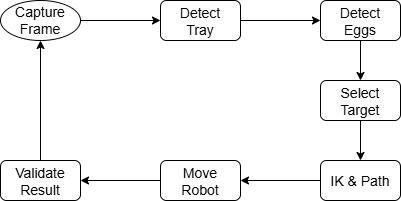

The diagram above was exported from draw.io. Its source (the exported page's mxGraphModel, read from the mxfile embedded in the PNG):
<mxGraphModel dx="1323" dy="923" grid="1" gridSize="10" guides="1" tooltips="1" connect="1" arrows="1" fold="1" page="1" pageScale="1" pageWidth="827" pageHeight="1169" math="0" shadow="0">
  <root>
    <mxCell id="0" />
    <mxCell id="1" parent="0" />
    <mxCell id="wjUxrJCaC_k2wI9VslPf-19" edge="1" parent="1" source="wjUxrJCaC_k2wI9VslPf-2" style="edgeStyle=orthogonalEdgeStyle;rounded=0;orthogonalLoop=1;jettySize=auto;html=1;" target="wjUxrJCaC_k2wI9VslPf-4" value="">
      <mxGeometry relative="1" as="geometry" />
    </mxCell>
    <mxCell id="wjUxrJCaC_k2wI9VslPf-2" parent="1" style="rounded=1;fontSize=14;" value="Detect&#10;Tray" vertex="1">
      <mxGeometry height="40" width="80" x="159.9953125" y="80" as="geometry" />
    </mxCell>
    <mxCell id="wjUxrJCaC_k2wI9VslPf-22" edge="1" parent="1" source="wjUxrJCaC_k2wI9VslPf-4" style="edgeStyle=orthogonalEdgeStyle;rounded=0;orthogonalLoop=1;jettySize=auto;html=1;" target="wjUxrJCaC_k2wI9VslPf-6" value="">
      <mxGeometry relative="1" as="geometry" />
    </mxCell>
    <mxCell id="wjUxrJCaC_k2wI9VslPf-4" parent="1" style="rounded=1;fontSize=14;" value="Detect&#10;Eggs" vertex="1">
      <mxGeometry height="40" width="80" x="319.9953125" y="80" as="geometry" />
    </mxCell>
    <mxCell id="wjUxrJCaC_k2wI9VslPf-23" edge="1" parent="1" source="wjUxrJCaC_k2wI9VslPf-6" style="edgeStyle=orthogonalEdgeStyle;rounded=0;orthogonalLoop=1;jettySize=auto;html=1;" target="wjUxrJCaC_k2wI9VslPf-8" value="">
      <mxGeometry relative="1" as="geometry" />
    </mxCell>
    <mxCell id="wjUxrJCaC_k2wI9VslPf-6" parent="1" style="rounded=1;fontSize=14;" value="Select&#10;Target" vertex="1">
      <mxGeometry height="40" width="80" x="319.99531250000007" y="160" as="geometry" />
    </mxCell>
    <mxCell id="wjUxrJCaC_k2wI9VslPf-24" edge="1" parent="1" source="wjUxrJCaC_k2wI9VslPf-8" style="edgeStyle=orthogonalEdgeStyle;rounded=0;orthogonalLoop=1;jettySize=auto;html=1;" target="wjUxrJCaC_k2wI9VslPf-10" value="">
      <mxGeometry relative="1" as="geometry" />
    </mxCell>
    <mxCell id="wjUxrJCaC_k2wI9VslPf-8" parent="1" style="rounded=1;fontSize=14;" value="IK &amp; Path" vertex="1">
      <mxGeometry height="40" width="80" x="319.99531250000007" y="240" as="geometry" />
    </mxCell>
    <mxCell id="wjUxrJCaC_k2wI9VslPf-25" edge="1" parent="1" source="wjUxrJCaC_k2wI9VslPf-10" style="edgeStyle=orthogonalEdgeStyle;rounded=0;orthogonalLoop=1;jettySize=auto;html=1;" target="wjUxrJCaC_k2wI9VslPf-12" value="">
      <mxGeometry relative="1" as="geometry" />
    </mxCell>
    <mxCell id="wjUxrJCaC_k2wI9VslPf-10" parent="1" style="rounded=1;fontSize=14;" value="Move&#10;Robot" vertex="1">
      <mxGeometry height="40" width="80" x="159.99531250000007" y="240" as="geometry" />
    </mxCell>
    <mxCell id="wjUxrJCaC_k2wI9VslPf-28" edge="1" parent="1" source="wjUxrJCaC_k2wI9VslPf-12" style="edgeStyle=orthogonalEdgeStyle;rounded=0;orthogonalLoop=1;jettySize=auto;html=1;exitX=0.5;exitY=0;exitDx=0;exitDy=0;entryX=0.5;entryY=1;entryDx=0;entryDy=0;fontFamily=Helvetica;fontSize=14;fontColor=default;" target="wjUxrJCaC_k2wI9VslPf-26">
      <mxGeometry relative="1" as="geometry" />
    </mxCell>
    <mxCell id="wjUxrJCaC_k2wI9VslPf-12" parent="1" style="rounded=1;fontSize=14;" value="Validate&#10;Result" vertex="1">
      <mxGeometry height="40" width="80" x="-0.0006249999998999556" y="240" as="geometry" />
    </mxCell>
    <mxCell id="wjUxrJCaC_k2wI9VslPf-27" edge="1" parent="1" source="wjUxrJCaC_k2wI9VslPf-26" style="edgeStyle=orthogonalEdgeStyle;rounded=0;orthogonalLoop=1;jettySize=auto;html=1;fontFamily=Helvetica;fontSize=14;fontColor=default;" target="wjUxrJCaC_k2wI9VslPf-2" value="">
      <mxGeometry relative="1" as="geometry" />
    </mxCell>
    <mxCell id="wjUxrJCaC_k2wI9VslPf-26" parent="1" style="ellipse;whiteSpace=wrap;html=1;rounded=1;strokeColor=default;align=center;verticalAlign=middle;fontFamily=Helvetica;fontSize=14;fontColor=default;fillColor=default;" value="&lt;span style=&quot;text-wrap-mode: nowrap;&quot;&gt;Capture&lt;/span&gt;&lt;br style=&quot;padding: 0px; margin: 0px; text-wrap-mode: nowrap;&quot;&gt;&lt;span style=&quot;text-wrap-mode: nowrap;&quot;&gt;Frame&lt;/span&gt;" vertex="1">
      <mxGeometry height="40" width="80" y="80" as="geometry" />
    </mxCell>
  </root>
</mxGraphModel>